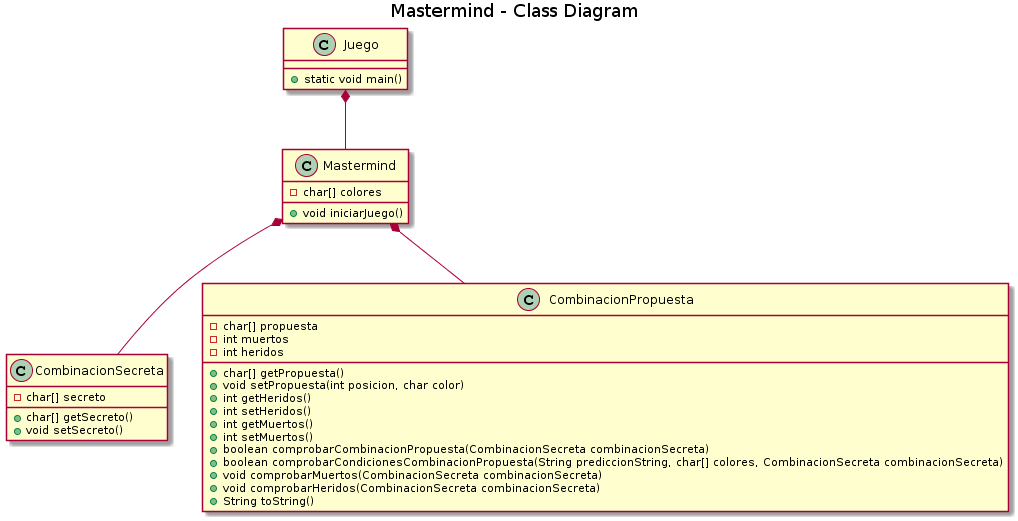

The diagram above was rendered by PlantUML. Its source (embedded in the PNG):
@startuml
title Mastermind - Class Diagram


class Mastermind {
    -char[] colores
    +void iniciarJuego()
}

class Juego {
    +static void main()

}

class CombinacionSecreta{
    -char[] secreto
    +char[] getSecreto()
    +void setSecreto()
}

class CombinacionPropuesta{
    -char[] propuesta
    -int muertos
    -int heridos
    +char[] getPropuesta()
    +void setPropuesta(int posicion, char color)
    +int getHeridos() 
    +int setHeridos() 
    +int getMuertos() 
    +int setMuertos() 
    +boolean comprobarCombinacionPropuesta(CombinacionSecreta combinacionSecreta)
    +boolean comprobarCondicionesCombinacionPropuesta(String prediccionString, char[] colores, CombinacionSecreta combinacionSecreta)
    +void comprobarMuertos(CombinacionSecreta combinacionSecreta) 
    +void comprobarHeridos(CombinacionSecreta combinacionSecreta)
    +String toString()
}

Juego *--  Mastermind
Mastermind *-- CombinacionSecreta
Mastermind *-- CombinacionPropuesta
@enduml